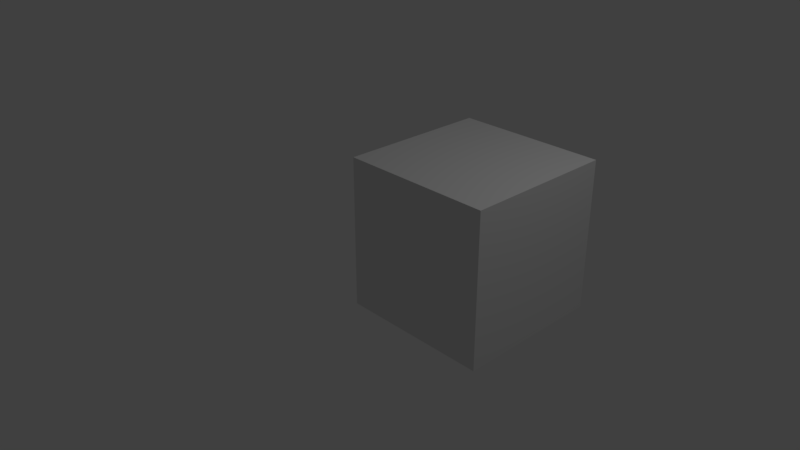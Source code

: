 # Source: my1stbox.blend  (saved by Blender 2.78.0; exported with 4.5.12 LTS)
import bpy
from mathutils import Matrix  # noqa: F401  (used for matrix-valued properties, if any)

bpy.ops.wm.read_factory_settings(use_empty=True)
scene = bpy.context.scene
scene.name = 'Scene'

# ---- collections
col_collection_1 = bpy.data.collections.new('Collection 1'); scene.collection.children.link(col_collection_1)

# ---- materials (node trees are filled in below, after node groups)
mat_material = bpy.data.materials.new('Material')
mat_material.alpha_threshold = 0.0
mat_material.use_transparent_shadow = False
mat_material.roughness = 0.5
mat_material.line_color = (0.0, 0.0, 0.0, 1.0)

# ---- material node trees

# ---- world
world_world = bpy.data.worlds.new('World'); scene.world = world_world
world_world.color = (0.05088, 0.05088, 0.05088)
world_world.use_sun_shadow = False
world_world.sun_shadow_jitter_overblur = 0.0
world_world.cycles.sampling_method = 'MANUAL'

# ---- cameras
cam_camera = bpy.data.cameras.new('Camera')
cam_camera.clip_end = 100.0
cam_camera.lens = 35.0
cam_camera.sensor_width = 32.0
cam_camera.sensor_height = 18.0
cam_camera.ortho_scale = 7.314
cam_camera.dof.focus_distance = 0.0
cam_camera.dof.aperture_fstop = 128.0

# ---- lights
light_lamp = bpy.data.lights.new('Lamp', 'POINT')
light_lamp.transmission_factor = 0.0
light_lamp.cutoff_distance = 30.0
light_lamp.energy = 100.0
light_lamp.shadow_buffer_clip_start = 1.001
light_lamp.shadow_soft_size = 0.1
light_lamp.shadow_maximum_resolution = 0.006
light_lamp.use_absolute_resolution = True

# ---- meshes
me_cube = bpy.data.meshes.new('Cube')
me_cube.from_pydata([(1.0, 1.0, -1.0), (1.0, -1.0, -1.0), (-1.0, -1.0, -1.0), (-1.0, 1.0, -1.0), (1.0, 1.0, 1.0), (1.0, -1.0, 1.0), (-1.0, -1.0, 1.0), (-1.0, 1.0, 1.0)], [], [(0, 1, 2, 3), (4, 7, 6, 5), (0, 4, 5, 1), (1, 5, 6, 2), (2, 6, 7, 3), (4, 0, 3, 7)])
_uv = me_cube.uv_layers.new(name='UVMap')
_uv.uv.foreach_set('vector', [0.0, 0.0, 1.0, 0.0, 1.0, 1.0, 0.0, 1.0, 0.0, 0.0, 1.0, 0.0, 1.0, 1.0, 0.0, 1.0, 0.0, 0.0, 1.0, 0.0, 1.0, 1.0, 0.0, 1.0, 0.0, 0.0, 1.0, 0.0, 1.0, 1.0, 0.0, 1.0, 0.0, 0.0, 1.0, 0.0, 1.0, 1.0, 0.0, 1.0, 0.0, 0.0, 1.0, 0.0, 1.0, 1.0, 0.0, 1.0])
me_cube.materials.append(mat_material)
me_cube.use_remesh_preserve_volume = False
me_cube.use_remesh_preserve_attributes = False
me_cube.use_mirror_vertex_groups = False
me_cube.update()

# ---- objects
ob_cube = bpy.data.objects.new('Cube', me_cube)
ob_lamp = bpy.data.objects.new('Lamp', light_lamp)
ob_camera = bpy.data.objects.new('Camera', cam_camera)

# ---- transforms, parenting, visibility, modifiers, constraints
ob_cube.location = (1.17, 0.6326, 0.4872)
ob_cube.lock_rotations_4d = False
ob_cube.empty_display_type = 'ARROWS'
ob_cube.lineart.crease_threshold = 0.0
ob_lamp.location = (4.076, 1.005, 5.904)
ob_lamp.rotation_euler = (0.6503, 0.05522, 1.866)
ob_lamp.lock_rotations_4d = False
ob_lamp.empty_display_type = 'ARROWS'
ob_lamp.color = (0.0, 0.0, 0.0, 0.0)
ob_lamp.lineart.crease_threshold = 0.0
ob_camera.location = (7.481, -6.508, 5.344)
ob_camera.rotation_euler = (1.109, 0.0, 0.8149)
ob_camera.lock_rotations_4d = False
ob_camera.empty_display_type = 'ARROWS'
ob_camera.color = (0.0, 0.0, 0.0, 0.0)
ob_camera.display_type = 'WIRE'
ob_camera.lineart.crease_threshold = 0.0

# ---- collection membership
col_collection_1.objects.link(ob_cube)
col_collection_1.objects.link(ob_lamp)
col_collection_1.objects.link(ob_camera)

# ---- scene / render settings (as saved in the file)
scene.camera = ob_camera
scene.frame_start = 1; scene.frame_end = 250; scene.frame_set(1)
scene.render.engine = 'BLENDER_EEVEE_NEXT'
scene.render.resolution_percentage = 50
scene.render.dither_intensity = 0.0
scene.cycles.use_denoising = False
scene.cycles.samples = 128
scene.cycles.sampling_pattern = 'TABULATED_SOBOL'
scene.cycles.light_sampling_threshold = 0.0
scene.cycles.use_adaptive_sampling = False
scene.cycles.use_light_tree = False
scene.cycles.blur_glossy = 0.0
scene.cycles.sample_clamp_indirect = 0.0
scene.view_settings.view_transform = 'Standard'
bpy.context.view_layer.update()
